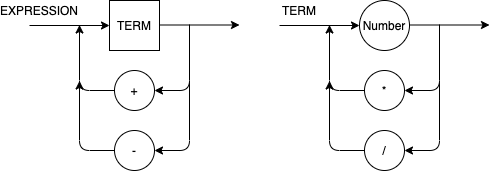

The diagram above was exported from draw.io. Its source (the exported page's mxGraphModel, read from the mxfile embedded in the PNG):
<mxGraphModel dx="622" dy="382" grid="1" gridSize="10" guides="1" tooltips="1" connect="1" arrows="1" fold="1" page="1" pageScale="1" pageWidth="827" pageHeight="1169" math="0" shadow="0">
  <root>
    <mxCell id="0" />
    <mxCell id="1" parent="0" />
    <mxCell id="hbvRryvEfZ_lu0Lq8QZM-7" value="" style="endArrow=classic;html=1;entryX=0;entryY=0.5;entryDx=0;entryDy=0;" parent="1" edge="1">
      <mxGeometry width="50" height="50" relative="1" as="geometry">
        <mxPoint x="270" y="145" as="sourcePoint" />
        <mxPoint x="350" y="145" as="targetPoint" />
      </mxGeometry>
    </mxCell>
    <mxCell id="hbvRryvEfZ_lu0Lq8QZM-8" value="" style="endArrow=classic;html=1;entryX=0;entryY=0.5;entryDx=0;entryDy=0;" parent="1" edge="1">
      <mxGeometry width="50" height="50" relative="1" as="geometry">
        <mxPoint x="400" y="144.5" as="sourcePoint" />
        <mxPoint x="480" y="144.5" as="targetPoint" />
      </mxGeometry>
    </mxCell>
    <mxCell id="hbvRryvEfZ_lu0Lq8QZM-10" value="" style="endArrow=classic;html=1;entryX=1;entryY=0.5;entryDx=0;entryDy=0;" parent="1" edge="1">
      <mxGeometry width="50" height="50" relative="1" as="geometry">
        <mxPoint x="430" y="200" as="sourcePoint" />
        <mxPoint x="395" y="270" as="targetPoint" />
        <Array as="points">
          <mxPoint x="430" y="270" />
        </Array>
      </mxGeometry>
    </mxCell>
    <mxCell id="hbvRryvEfZ_lu0Lq8QZM-11" value="" style="endArrow=classic;html=1;entryX=1;entryY=0.5;entryDx=0;entryDy=0;exitX=0;exitY=0.5;exitDx=0;exitDy=0;" parent="1" edge="1">
      <mxGeometry width="50" height="50" relative="1" as="geometry">
        <mxPoint x="355" y="210" as="sourcePoint" />
        <mxPoint x="320" y="144.5" as="targetPoint" />
        <Array as="points">
          <mxPoint x="320" y="210" />
        </Array>
      </mxGeometry>
    </mxCell>
    <mxCell id="hbvRryvEfZ_lu0Lq8QZM-12" value="" style="endArrow=classic;html=1;entryX=1;entryY=0.5;entryDx=0;entryDy=0;exitX=0;exitY=0.5;exitDx=0;exitDy=0;" parent="1" edge="1">
      <mxGeometry width="50" height="50" relative="1" as="geometry">
        <mxPoint x="355" y="270" as="sourcePoint" />
        <mxPoint x="320" y="200.5" as="targetPoint" />
        <Array as="points">
          <mxPoint x="320" y="270" />
        </Array>
      </mxGeometry>
    </mxCell>
    <mxCell id="MB5WGXsHsK473v5tTmzF-3" value="" style="endArrow=classic;html=1;entryX=1;entryY=0.5;entryDx=0;entryDy=0;" parent="1" edge="1">
      <mxGeometry width="50" height="50" relative="1" as="geometry">
        <mxPoint x="430" y="144" as="sourcePoint" />
        <mxPoint x="395" y="210" as="targetPoint" />
        <Array as="points">
          <mxPoint x="430" y="210" />
        </Array>
      </mxGeometry>
    </mxCell>
    <mxCell id="NICn2g1S609kQ1gcF25--1" value="+" style="ellipse;whiteSpace=wrap;html=1;" vertex="1" parent="1">
      <mxGeometry x="355" y="190" width="40" height="40" as="geometry" />
    </mxCell>
    <mxCell id="NICn2g1S609kQ1gcF25--2" value="-" style="ellipse;whiteSpace=wrap;html=1;" vertex="1" parent="1">
      <mxGeometry x="355" y="250" width="40" height="40" as="geometry" />
    </mxCell>
    <mxCell id="NICn2g1S609kQ1gcF25--3" value="Number" style="ellipse;whiteSpace=wrap;html=1;" vertex="1" parent="1">
      <mxGeometry x="600" y="120" width="50" height="50" as="geometry" />
    </mxCell>
    <mxCell id="NICn2g1S609kQ1gcF25--4" value="" style="endArrow=classic;html=1;entryX=0;entryY=0.5;entryDx=0;entryDy=0;" edge="1" parent="1" target="NICn2g1S609kQ1gcF25--3">
      <mxGeometry width="50" height="50" relative="1" as="geometry">
        <mxPoint x="520" y="145" as="sourcePoint" />
        <mxPoint x="560" y="130" as="targetPoint" />
      </mxGeometry>
    </mxCell>
    <mxCell id="NICn2g1S609kQ1gcF25--5" value="" style="endArrow=classic;html=1;entryX=0;entryY=0.5;entryDx=0;entryDy=0;" edge="1" parent="1">
      <mxGeometry width="50" height="50" relative="1" as="geometry">
        <mxPoint x="650" y="144.5" as="sourcePoint" />
        <mxPoint x="730" y="144.5" as="targetPoint" />
      </mxGeometry>
    </mxCell>
    <mxCell id="NICn2g1S609kQ1gcF25--6" value="" style="endArrow=classic;html=1;entryX=1;entryY=0.5;entryDx=0;entryDy=0;" edge="1" parent="1">
      <mxGeometry width="50" height="50" relative="1" as="geometry">
        <mxPoint x="680" y="200" as="sourcePoint" />
        <mxPoint x="645" y="270" as="targetPoint" />
        <Array as="points">
          <mxPoint x="680" y="270" />
        </Array>
      </mxGeometry>
    </mxCell>
    <mxCell id="NICn2g1S609kQ1gcF25--7" value="" style="endArrow=classic;html=1;entryX=1;entryY=0.5;entryDx=0;entryDy=0;exitX=0;exitY=0.5;exitDx=0;exitDy=0;" edge="1" parent="1">
      <mxGeometry width="50" height="50" relative="1" as="geometry">
        <mxPoint x="605" y="210" as="sourcePoint" />
        <mxPoint x="570" y="144.5" as="targetPoint" />
        <Array as="points">
          <mxPoint x="570" y="210" />
        </Array>
      </mxGeometry>
    </mxCell>
    <mxCell id="NICn2g1S609kQ1gcF25--8" value="" style="endArrow=classic;html=1;entryX=1;entryY=0.5;entryDx=0;entryDy=0;exitX=0;exitY=0.5;exitDx=0;exitDy=0;" edge="1" parent="1">
      <mxGeometry width="50" height="50" relative="1" as="geometry">
        <mxPoint x="605" y="270" as="sourcePoint" />
        <mxPoint x="570" y="200.5" as="targetPoint" />
        <Array as="points">
          <mxPoint x="570" y="270" />
        </Array>
      </mxGeometry>
    </mxCell>
    <mxCell id="NICn2g1S609kQ1gcF25--9" value="" style="endArrow=classic;html=1;entryX=1;entryY=0.5;entryDx=0;entryDy=0;" edge="1" parent="1">
      <mxGeometry width="50" height="50" relative="1" as="geometry">
        <mxPoint x="680" y="144" as="sourcePoint" />
        <mxPoint x="645" y="210" as="targetPoint" />
        <Array as="points">
          <mxPoint x="680" y="210" />
        </Array>
      </mxGeometry>
    </mxCell>
    <mxCell id="NICn2g1S609kQ1gcF25--10" value="*" style="ellipse;whiteSpace=wrap;html=1;" vertex="1" parent="1">
      <mxGeometry x="605" y="190" width="40" height="40" as="geometry" />
    </mxCell>
    <mxCell id="NICn2g1S609kQ1gcF25--11" value="/" style="ellipse;whiteSpace=wrap;html=1;" vertex="1" parent="1">
      <mxGeometry x="605" y="250" width="40" height="40" as="geometry" />
    </mxCell>
    <mxCell id="NICn2g1S609kQ1gcF25--12" value="TERM" style="whiteSpace=wrap;html=1;aspect=fixed;" vertex="1" parent="1">
      <mxGeometry x="350" y="120" width="50" height="50" as="geometry" />
    </mxCell>
    <mxCell id="NICn2g1S609kQ1gcF25--13" value="TERM" style="text;html=1;strokeColor=none;fillColor=none;align=center;verticalAlign=middle;whiteSpace=wrap;rounded=0;" vertex="1" parent="1">
      <mxGeometry x="520" y="120" width="40" height="20" as="geometry" />
    </mxCell>
    <mxCell id="NICn2g1S609kQ1gcF25--14" value="EXPRESSION" style="text;html=1;strokeColor=none;fillColor=none;align=center;verticalAlign=middle;whiteSpace=wrap;rounded=0;" vertex="1" parent="1">
      <mxGeometry x="260" y="120" width="40" height="20" as="geometry" />
    </mxCell>
  </root>
</mxGraphModel>